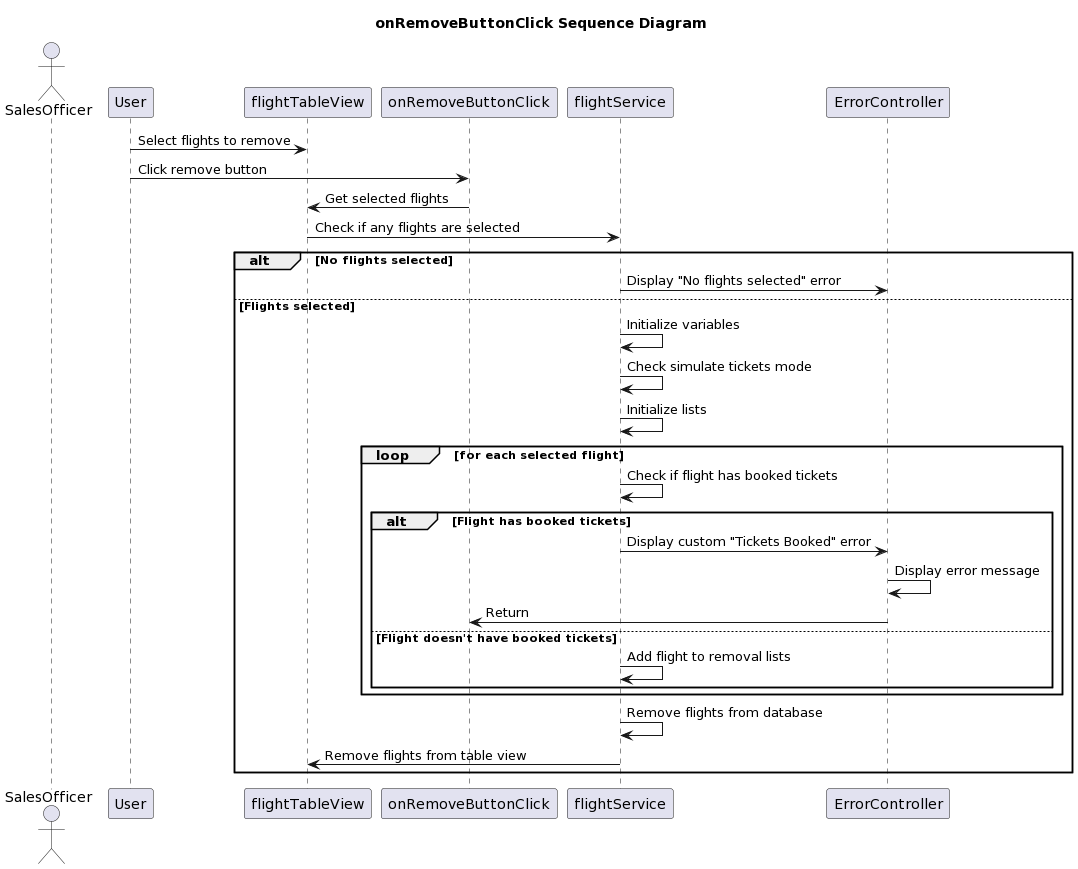

The diagram above was rendered by PlantUML. Its source (embedded in the PNG):
@startuml
title onRemoveButtonClick Sequence Diagram

actor SalesOfficer

User -> flightTableView: Select flights to remove
User -> onRemoveButtonClick: Click remove button

onRemoveButtonClick -> flightTableView: Get selected flights
flightTableView -> flightService: Check if any flights are selected
alt No flights selected
    flightService -> ErrorController: Display "No flights selected" error
else Flights selected
    flightService -> flightService: Initialize variables
    flightService -> flightService: Check simulate tickets mode
    flightService -> flightService: Initialize lists

    loop for each selected flight
        flightService -> flightService: Check if flight has booked tickets
        alt Flight has booked tickets
            flightService -> ErrorController: Display custom "Tickets Booked" error
            ErrorController -> ErrorController: Display error message
            ErrorController -> onRemoveButtonClick: Return
        else Flight doesn't have booked tickets
            flightService -> flightService: Add flight to removal lists
        end
    end

    flightService -> flightService: Remove flights from database
    flightService -> flightTableView: Remove flights from table view
end
@enduml